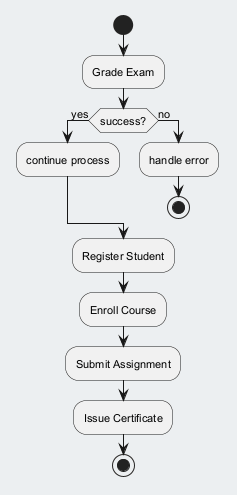

The diagram above was rendered by PlantUML. Its source (embedded in the PNG):
@startuml
skinparam backgroundColor #ECEFF1
skinparam classBackgroundColor #FFFFFF
skinparam classBorderColor #455A64
skinparam defaultFontSize 11
start
:Grade Exam;
if (success?) then (yes)
:continue process;
else (no)
:handle error;
stop
endif
:Register Student;
:Enroll Course;
:Submit Assignment;
:Issue Certificate;
stop
@enduml